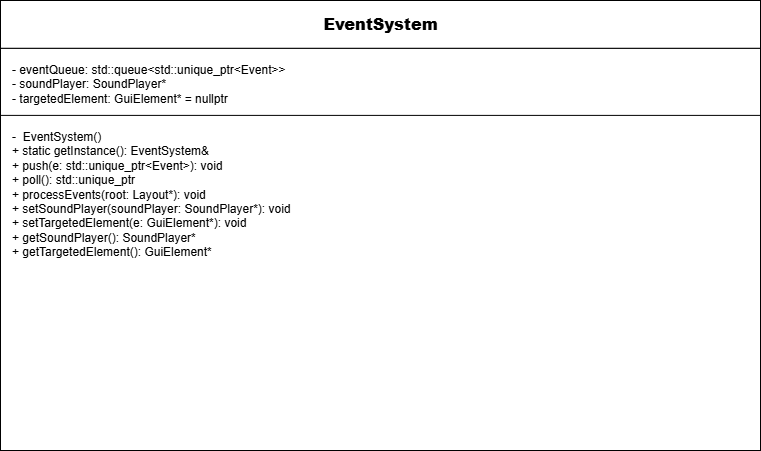

The diagram above was exported from draw.io. Its source (the exported page's mxGraphModel, read from the mxfile embedded in the PNG):
<mxGraphModel dx="1047" dy="735" grid="1" gridSize="10" guides="1" tooltips="1" connect="1" arrows="1" fold="1" page="1" pageScale="1" pageWidth="1100" pageHeight="1400" math="0" shadow="0">
  <root>
    <mxCell id="0" />
    <mxCell id="1" parent="0" />
    <mxCell id="classBox" parent="1" style="shape=rectangle;whiteSpace=wrap;html=1;" value="" vertex="1">
      <mxGeometry height="450" width="760" x="220" y="110" as="geometry" />
    </mxCell>
    <mxCell id="name" parent="classBox" style="shape=rectangle;html=1;align=center;verticalAlign=middle;fontStyle=1;fontSize=16;" value="&lt;b&gt;EventSystem&lt;/b&gt;" vertex="1">
      <mxGeometry height="47.87234042553192" width="760" as="geometry" />
    </mxCell>
    <mxCell id="attributes" parent="classBox" style="shape=rectangle;html=1;align=left;verticalAlign=top;spacingLeft=10;spacingTop=8;" value=" - eventQueue: std::queue&amp;lt;std::unique_ptr&amp;lt;Event&amp;gt;&amp;gt;&lt;br&gt; - soundPlayer: SoundPlayer*&lt;br&gt; - targetedElement: GuiElement* = nullptr         " vertex="1">
      <mxGeometry height="86.17021276595744" width="760" y="47.87234042553192" as="geometry" />
    </mxCell>
    <mxCell id="methods" parent="classBox" style="shape=rectangle;html=1;align=left;verticalAlign=top;spacingLeft=10;spacingTop=8;" value="&lt;div&gt;-&amp;nbsp; EventSystem()&lt;/div&gt; + static getInstance(): EventSystem&amp;amp;&lt;br&gt; + push(e: std::unique_ptr&amp;lt;Event&amp;gt;): void&lt;br&gt; + poll(): std::unique_ptr&lt;br&gt; + processEvents(root: Layout*): void&lt;br&gt; + setSoundPlayer(soundPlayer: SoundPlayer*): void&lt;br&gt; + setTargetedElement(e: GuiElement*): void&lt;br&gt; + getSoundPlayer(): SoundPlayer*&lt;br&gt; + getTargetedElement(): GuiElement*         " vertex="1">
      <mxGeometry height="335.11" width="760" y="114.89" as="geometry" />
    </mxCell>
  </root>
</mxGraphModel>